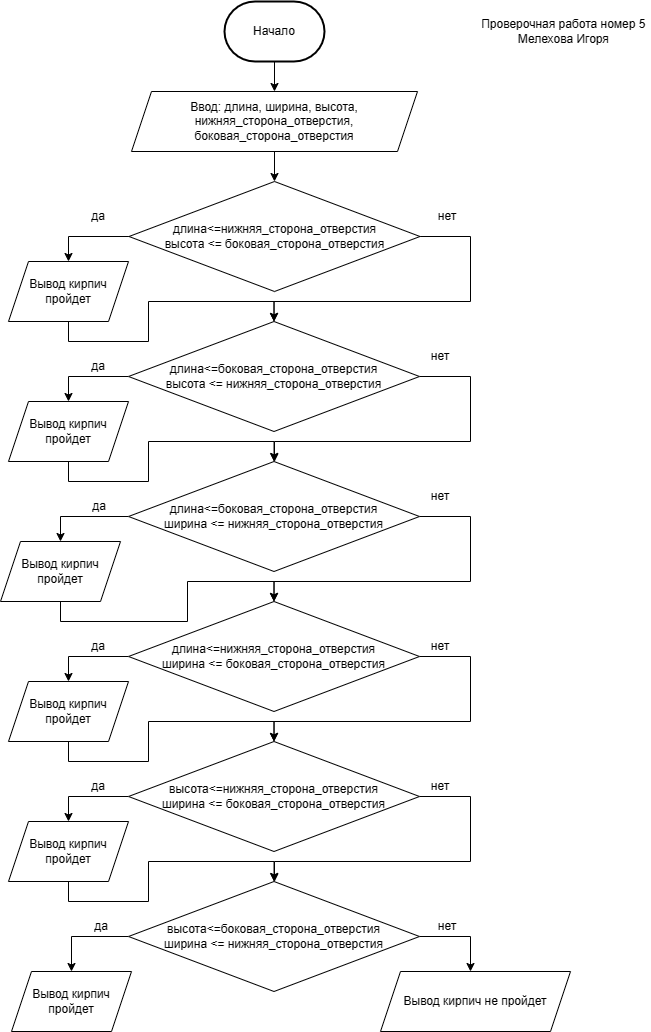

The diagram above was exported from draw.io. Its source (the exported page's mxGraphModel, read from the mxfile embedded in the PNG):
<mxGraphModel dx="924" dy="1692" grid="1" gridSize="10" guides="1" tooltips="1" connect="1" arrows="1" fold="1" page="1" pageScale="1" pageWidth="827" pageHeight="1169" math="0" shadow="0">
  <root>
    <mxCell id="0" />
    <mxCell id="1" parent="0" />
    <mxCell id="1xV538Iv2DcZ8KOtkM51-6" style="edgeStyle=orthogonalEdgeStyle;rounded=0;orthogonalLoop=1;jettySize=auto;html=1;entryX=0.5;entryY=0;entryDx=0;entryDy=0;" edge="1" parent="1" source="1xV538Iv2DcZ8KOtkM51-1" target="1xV538Iv2DcZ8KOtkM51-2">
      <mxGeometry relative="1" as="geometry" />
    </mxCell>
    <mxCell id="1xV538Iv2DcZ8KOtkM51-1" value="Начало" style="strokeWidth=2;html=1;shape=mxgraph.flowchart.terminator;whiteSpace=wrap;" vertex="1" parent="1">
      <mxGeometry x="364" width="100" height="60" as="geometry" />
    </mxCell>
    <mxCell id="1xV538Iv2DcZ8KOtkM51-5" style="edgeStyle=orthogonalEdgeStyle;rounded=0;orthogonalLoop=1;jettySize=auto;html=1;entryX=0.5;entryY=0;entryDx=0;entryDy=0;" edge="1" parent="1" source="1xV538Iv2DcZ8KOtkM51-2" target="1xV538Iv2DcZ8KOtkM51-3">
      <mxGeometry relative="1" as="geometry" />
    </mxCell>
    <mxCell id="1xV538Iv2DcZ8KOtkM51-2" value="Ввод: длина, ширина, высота, нижняя_сторона_отверстия, боковая_сторона_отверстия" style="shape=parallelogram;perimeter=parallelogramPerimeter;whiteSpace=wrap;html=1;fixedSize=1;" vertex="1" parent="1">
      <mxGeometry x="271" y="90" width="286" height="60" as="geometry" />
    </mxCell>
    <mxCell id="1xV538Iv2DcZ8KOtkM51-31" value="" style="edgeStyle=orthogonalEdgeStyle;rounded=0;orthogonalLoop=1;jettySize=auto;html=1;entryX=0.5;entryY=0;entryDx=0;entryDy=0;" edge="1" parent="1" source="1xV538Iv2DcZ8KOtkM51-3" target="1xV538Iv2DcZ8KOtkM51-25">
      <mxGeometry x="0.0058" relative="1" as="geometry">
        <mxPoint as="offset" />
      </mxGeometry>
    </mxCell>
    <mxCell id="1xV538Iv2DcZ8KOtkM51-48" style="edgeStyle=orthogonalEdgeStyle;rounded=0;orthogonalLoop=1;jettySize=auto;html=1;entryX=0.5;entryY=0;entryDx=0;entryDy=0;" edge="1" parent="1" source="1xV538Iv2DcZ8KOtkM51-3" target="1xV538Iv2DcZ8KOtkM51-7">
      <mxGeometry relative="1" as="geometry">
        <Array as="points">
          <mxPoint x="610" y="235" />
          <mxPoint x="610" y="300" />
          <mxPoint x="414" y="300" />
        </Array>
      </mxGeometry>
    </mxCell>
    <mxCell id="1xV538Iv2DcZ8KOtkM51-3" value="&lt;br&gt;длина&amp;lt;=нижняя_сторона_отверстия&lt;br&gt;высота &amp;lt;= боковая_сторона_отверстия&lt;br&gt;&amp;nbsp;" style="rhombus;whiteSpace=wrap;html=1;" vertex="1" parent="1">
      <mxGeometry x="268.5" y="180" width="291" height="110" as="geometry" />
    </mxCell>
    <mxCell id="1xV538Iv2DcZ8KOtkM51-35" style="edgeStyle=orthogonalEdgeStyle;rounded=0;orthogonalLoop=1;jettySize=auto;html=1;entryX=0.5;entryY=0;entryDx=0;entryDy=0;" edge="1" parent="1" source="1xV538Iv2DcZ8KOtkM51-7" target="1xV538Iv2DcZ8KOtkM51-26">
      <mxGeometry relative="1" as="geometry">
        <Array as="points">
          <mxPoint x="208" y="375" />
        </Array>
      </mxGeometry>
    </mxCell>
    <mxCell id="1xV538Iv2DcZ8KOtkM51-49" style="edgeStyle=orthogonalEdgeStyle;rounded=0;orthogonalLoop=1;jettySize=auto;html=1;" edge="1" parent="1" source="1xV538Iv2DcZ8KOtkM51-7" target="1xV538Iv2DcZ8KOtkM51-9">
      <mxGeometry relative="1" as="geometry">
        <Array as="points">
          <mxPoint x="610" y="375" />
          <mxPoint x="610" y="440" />
          <mxPoint x="414" y="440" />
        </Array>
      </mxGeometry>
    </mxCell>
    <mxCell id="1xV538Iv2DcZ8KOtkM51-7" value="длина&amp;lt;=боковая_сторона_отверстия&lt;br&gt;высота &amp;lt;= нижняя_сторона_отверстия" style="rhombus;whiteSpace=wrap;html=1;" vertex="1" parent="1">
      <mxGeometry x="268" y="320" width="291" height="110" as="geometry" />
    </mxCell>
    <mxCell id="1xV538Iv2DcZ8KOtkM51-36" style="edgeStyle=orthogonalEdgeStyle;rounded=0;orthogonalLoop=1;jettySize=auto;html=1;entryX=0.5;entryY=0;entryDx=0;entryDy=0;" edge="1" parent="1" source="1xV538Iv2DcZ8KOtkM51-9" target="1xV538Iv2DcZ8KOtkM51-27">
      <mxGeometry relative="1" as="geometry" />
    </mxCell>
    <mxCell id="1xV538Iv2DcZ8KOtkM51-50" style="edgeStyle=orthogonalEdgeStyle;rounded=0;orthogonalLoop=1;jettySize=auto;html=1;entryX=0.5;entryY=0;entryDx=0;entryDy=0;" edge="1" parent="1" source="1xV538Iv2DcZ8KOtkM51-9" target="1xV538Iv2DcZ8KOtkM51-11">
      <mxGeometry relative="1" as="geometry">
        <Array as="points">
          <mxPoint x="610" y="515" />
          <mxPoint x="610" y="580" />
          <mxPoint x="414" y="580" />
        </Array>
      </mxGeometry>
    </mxCell>
    <mxCell id="1xV538Iv2DcZ8KOtkM51-9" value="длина&amp;lt;=боковая_сторона_отверстия&lt;br&gt;ширина &amp;lt;= нижняя_сторона_отверстия" style="rhombus;whiteSpace=wrap;html=1;" vertex="1" parent="1">
      <mxGeometry x="268" y="460" width="291" height="110" as="geometry" />
    </mxCell>
    <mxCell id="1xV538Iv2DcZ8KOtkM51-37" style="edgeStyle=orthogonalEdgeStyle;rounded=0;orthogonalLoop=1;jettySize=auto;html=1;entryX=0.5;entryY=0;entryDx=0;entryDy=0;" edge="1" parent="1" source="1xV538Iv2DcZ8KOtkM51-11" target="1xV538Iv2DcZ8KOtkM51-28">
      <mxGeometry relative="1" as="geometry">
        <Array as="points">
          <mxPoint x="208" y="655" />
        </Array>
      </mxGeometry>
    </mxCell>
    <mxCell id="1xV538Iv2DcZ8KOtkM51-51" style="edgeStyle=orthogonalEdgeStyle;rounded=0;orthogonalLoop=1;jettySize=auto;html=1;entryX=0.5;entryY=0;entryDx=0;entryDy=0;" edge="1" parent="1" source="1xV538Iv2DcZ8KOtkM51-11" target="1xV538Iv2DcZ8KOtkM51-13">
      <mxGeometry relative="1" as="geometry">
        <Array as="points">
          <mxPoint x="610" y="655" />
          <mxPoint x="610" y="720" />
          <mxPoint x="414" y="720" />
        </Array>
      </mxGeometry>
    </mxCell>
    <mxCell id="1xV538Iv2DcZ8KOtkM51-11" value="длина&amp;lt;=нижняя_сторона_отверстия&lt;br&gt;ширина &amp;lt;= боковая_сторона_отверстия" style="rhombus;whiteSpace=wrap;html=1;" vertex="1" parent="1">
      <mxGeometry x="268" y="600" width="291" height="110" as="geometry" />
    </mxCell>
    <mxCell id="1xV538Iv2DcZ8KOtkM51-38" style="edgeStyle=orthogonalEdgeStyle;rounded=0;orthogonalLoop=1;jettySize=auto;html=1;entryX=0.5;entryY=0;entryDx=0;entryDy=0;" edge="1" parent="1" source="1xV538Iv2DcZ8KOtkM51-13" target="1xV538Iv2DcZ8KOtkM51-29">
      <mxGeometry relative="1" as="geometry">
        <Array as="points">
          <mxPoint x="208" y="795" />
        </Array>
      </mxGeometry>
    </mxCell>
    <mxCell id="1xV538Iv2DcZ8KOtkM51-52" style="edgeStyle=orthogonalEdgeStyle;rounded=0;orthogonalLoop=1;jettySize=auto;html=1;" edge="1" parent="1" source="1xV538Iv2DcZ8KOtkM51-13" target="1xV538Iv2DcZ8KOtkM51-14">
      <mxGeometry relative="1" as="geometry">
        <Array as="points">
          <mxPoint x="610" y="795" />
          <mxPoint x="610" y="860" />
          <mxPoint x="414" y="860" />
        </Array>
      </mxGeometry>
    </mxCell>
    <mxCell id="1xV538Iv2DcZ8KOtkM51-13" value="высота&amp;lt;=нижняя_сторона_отверстия&lt;br&gt;ширина &amp;lt;= боковая_сторона_отверстия" style="rhombus;whiteSpace=wrap;html=1;" vertex="1" parent="1">
      <mxGeometry x="268" y="740" width="291" height="110" as="geometry" />
    </mxCell>
    <mxCell id="1xV538Iv2DcZ8KOtkM51-39" style="edgeStyle=orthogonalEdgeStyle;rounded=0;orthogonalLoop=1;jettySize=auto;html=1;entryX=0.5;entryY=0;entryDx=0;entryDy=0;" edge="1" parent="1" source="1xV538Iv2DcZ8KOtkM51-14" target="1xV538Iv2DcZ8KOtkM51-30">
      <mxGeometry relative="1" as="geometry">
        <Array as="points">
          <mxPoint x="211" y="935" />
        </Array>
      </mxGeometry>
    </mxCell>
    <mxCell id="1xV538Iv2DcZ8KOtkM51-65" style="edgeStyle=orthogonalEdgeStyle;rounded=0;orthogonalLoop=1;jettySize=auto;html=1;" edge="1" parent="1" source="1xV538Iv2DcZ8KOtkM51-14" target="1xV538Iv2DcZ8KOtkM51-15">
      <mxGeometry relative="1" as="geometry">
        <Array as="points">
          <mxPoint x="610" y="935" />
          <mxPoint x="610" y="1015" />
          <mxPoint x="615" y="1015" />
        </Array>
      </mxGeometry>
    </mxCell>
    <mxCell id="1xV538Iv2DcZ8KOtkM51-14" value="высота&amp;lt;=боковая_сторона_отверстия&lt;br&gt;ширина &amp;lt;= нижняя_сторона_отверстия" style="rhombus;whiteSpace=wrap;html=1;" vertex="1" parent="1">
      <mxGeometry x="268" y="880" width="291" height="110" as="geometry" />
    </mxCell>
    <mxCell id="1xV538Iv2DcZ8KOtkM51-15" value="Вывод кирпич не пройдет" style="shape=parallelogram;perimeter=parallelogramPerimeter;whiteSpace=wrap;html=1;fixedSize=1;" vertex="1" parent="1">
      <mxGeometry x="520" y="970" width="190" height="60" as="geometry" />
    </mxCell>
    <mxCell id="1xV538Iv2DcZ8KOtkM51-42" style="edgeStyle=orthogonalEdgeStyle;rounded=0;orthogonalLoop=1;jettySize=auto;html=1;" edge="1" parent="1" source="1xV538Iv2DcZ8KOtkM51-25" target="1xV538Iv2DcZ8KOtkM51-7">
      <mxGeometry relative="1" as="geometry" />
    </mxCell>
    <mxCell id="1xV538Iv2DcZ8KOtkM51-25" value="Вывод кирпич пройдет" style="shape=parallelogram;perimeter=parallelogramPerimeter;whiteSpace=wrap;html=1;fixedSize=1;" vertex="1" parent="1">
      <mxGeometry x="148" y="260" width="120" height="60" as="geometry" />
    </mxCell>
    <mxCell id="1xV538Iv2DcZ8KOtkM51-41" style="edgeStyle=orthogonalEdgeStyle;rounded=0;orthogonalLoop=1;jettySize=auto;html=1;" edge="1" parent="1" source="1xV538Iv2DcZ8KOtkM51-26" target="1xV538Iv2DcZ8KOtkM51-9">
      <mxGeometry relative="1" as="geometry" />
    </mxCell>
    <mxCell id="1xV538Iv2DcZ8KOtkM51-26" value="Вывод кирпич пройдет" style="shape=parallelogram;perimeter=parallelogramPerimeter;whiteSpace=wrap;html=1;fixedSize=1;" vertex="1" parent="1">
      <mxGeometry x="148" y="400" width="120" height="60" as="geometry" />
    </mxCell>
    <mxCell id="1xV538Iv2DcZ8KOtkM51-43" style="edgeStyle=orthogonalEdgeStyle;rounded=0;orthogonalLoop=1;jettySize=auto;html=1;entryX=0.5;entryY=0;entryDx=0;entryDy=0;" edge="1" parent="1" source="1xV538Iv2DcZ8KOtkM51-27" target="1xV538Iv2DcZ8KOtkM51-11">
      <mxGeometry relative="1" as="geometry">
        <Array as="points">
          <mxPoint x="200" y="620" />
          <mxPoint x="327" y="620" />
          <mxPoint x="327" y="580" />
          <mxPoint x="414" y="580" />
        </Array>
      </mxGeometry>
    </mxCell>
    <mxCell id="1xV538Iv2DcZ8KOtkM51-27" value="Вывод кирпич пройдет" style="shape=parallelogram;perimeter=parallelogramPerimeter;whiteSpace=wrap;html=1;fixedSize=1;" vertex="1" parent="1">
      <mxGeometry x="140" y="540" width="120" height="60" as="geometry" />
    </mxCell>
    <mxCell id="1xV538Iv2DcZ8KOtkM51-44" style="edgeStyle=orthogonalEdgeStyle;rounded=0;orthogonalLoop=1;jettySize=auto;html=1;" edge="1" parent="1" source="1xV538Iv2DcZ8KOtkM51-28" target="1xV538Iv2DcZ8KOtkM51-13">
      <mxGeometry relative="1" as="geometry" />
    </mxCell>
    <mxCell id="1xV538Iv2DcZ8KOtkM51-28" value="Вывод кирпич пройдет" style="shape=parallelogram;perimeter=parallelogramPerimeter;whiteSpace=wrap;html=1;fixedSize=1;" vertex="1" parent="1">
      <mxGeometry x="148" y="680" width="120" height="60" as="geometry" />
    </mxCell>
    <mxCell id="1xV538Iv2DcZ8KOtkM51-45" style="edgeStyle=orthogonalEdgeStyle;rounded=0;orthogonalLoop=1;jettySize=auto;html=1;" edge="1" parent="1" source="1xV538Iv2DcZ8KOtkM51-29" target="1xV538Iv2DcZ8KOtkM51-14">
      <mxGeometry relative="1" as="geometry" />
    </mxCell>
    <mxCell id="1xV538Iv2DcZ8KOtkM51-29" value="Вывод кирпич пройдет" style="shape=parallelogram;perimeter=parallelogramPerimeter;whiteSpace=wrap;html=1;fixedSize=1;" vertex="1" parent="1">
      <mxGeometry x="148" y="820" width="120" height="60" as="geometry" />
    </mxCell>
    <mxCell id="1xV538Iv2DcZ8KOtkM51-30" value="Вывод кирпич пройдет" style="shape=parallelogram;perimeter=parallelogramPerimeter;whiteSpace=wrap;html=1;fixedSize=1;" vertex="1" parent="1">
      <mxGeometry x="151" y="970" width="120" height="60" as="geometry" />
    </mxCell>
    <mxCell id="1xV538Iv2DcZ8KOtkM51-53" value="да" style="text;html=1;strokeColor=none;fillColor=none;align=center;verticalAlign=middle;whiteSpace=wrap;rounded=0;" vertex="1" parent="1">
      <mxGeometry x="208" y="200" width="60" height="30" as="geometry" />
    </mxCell>
    <mxCell id="1xV538Iv2DcZ8KOtkM51-54" value="да" style="text;html=1;strokeColor=none;fillColor=none;align=center;verticalAlign=middle;whiteSpace=wrap;rounded=0;" vertex="1" parent="1">
      <mxGeometry x="208" y="350" width="60" height="30" as="geometry" />
    </mxCell>
    <mxCell id="1xV538Iv2DcZ8KOtkM51-55" value="да" style="text;html=1;strokeColor=none;fillColor=none;align=center;verticalAlign=middle;whiteSpace=wrap;rounded=0;" vertex="1" parent="1">
      <mxGeometry x="208.5" y="490" width="60" height="30" as="geometry" />
    </mxCell>
    <mxCell id="1xV538Iv2DcZ8KOtkM51-56" value="да" style="text;html=1;strokeColor=none;fillColor=none;align=center;verticalAlign=middle;whiteSpace=wrap;rounded=0;" vertex="1" parent="1">
      <mxGeometry x="208" y="630" width="60" height="30" as="geometry" />
    </mxCell>
    <mxCell id="1xV538Iv2DcZ8KOtkM51-57" value="да" style="text;html=1;strokeColor=none;fillColor=none;align=center;verticalAlign=middle;whiteSpace=wrap;rounded=0;" vertex="1" parent="1">
      <mxGeometry x="208" y="770" width="60" height="30" as="geometry" />
    </mxCell>
    <mxCell id="1xV538Iv2DcZ8KOtkM51-58" value="да" style="text;html=1;strokeColor=none;fillColor=none;align=center;verticalAlign=middle;whiteSpace=wrap;rounded=0;" vertex="1" parent="1">
      <mxGeometry x="211" y="910" width="60" height="30" as="geometry" />
    </mxCell>
    <mxCell id="1xV538Iv2DcZ8KOtkM51-59" value="нет" style="text;html=1;strokeColor=none;fillColor=none;align=center;verticalAlign=middle;whiteSpace=wrap;rounded=0;" vertex="1" parent="1">
      <mxGeometry x="557" y="200" width="60" height="30" as="geometry" />
    </mxCell>
    <mxCell id="1xV538Iv2DcZ8KOtkM51-60" value="нет" style="text;html=1;strokeColor=none;fillColor=none;align=center;verticalAlign=middle;whiteSpace=wrap;rounded=0;" vertex="1" parent="1">
      <mxGeometry x="550" y="340" width="60" height="30" as="geometry" />
    </mxCell>
    <mxCell id="1xV538Iv2DcZ8KOtkM51-61" value="нет" style="text;html=1;strokeColor=none;fillColor=none;align=center;verticalAlign=middle;whiteSpace=wrap;rounded=0;" vertex="1" parent="1">
      <mxGeometry x="550" y="480" width="60" height="30" as="geometry" />
    </mxCell>
    <mxCell id="1xV538Iv2DcZ8KOtkM51-62" value="нет" style="text;html=1;strokeColor=none;fillColor=none;align=center;verticalAlign=middle;whiteSpace=wrap;rounded=0;" vertex="1" parent="1">
      <mxGeometry x="550" y="630" width="60" height="30" as="geometry" />
    </mxCell>
    <mxCell id="1xV538Iv2DcZ8KOtkM51-63" value="нет" style="text;html=1;strokeColor=none;fillColor=none;align=center;verticalAlign=middle;whiteSpace=wrap;rounded=0;" vertex="1" parent="1">
      <mxGeometry x="550" y="770" width="60" height="30" as="geometry" />
    </mxCell>
    <mxCell id="1xV538Iv2DcZ8KOtkM51-64" value="нет" style="text;html=1;strokeColor=none;fillColor=none;align=center;verticalAlign=middle;whiteSpace=wrap;rounded=0;" vertex="1" parent="1">
      <mxGeometry x="557" y="910" width="60" height="30" as="geometry" />
    </mxCell>
    <mxCell id="1xV538Iv2DcZ8KOtkM51-66" value="Проверочная работа номер 5&amp;nbsp;&lt;br&gt;Мелехова Игоря&amp;nbsp;" style="text;html=1;strokeColor=none;fillColor=none;align=center;verticalAlign=middle;whiteSpace=wrap;rounded=0;" vertex="1" parent="1">
      <mxGeometry x="620" y="10" width="170" height="40" as="geometry" />
    </mxCell>
  </root>
</mxGraphModel>